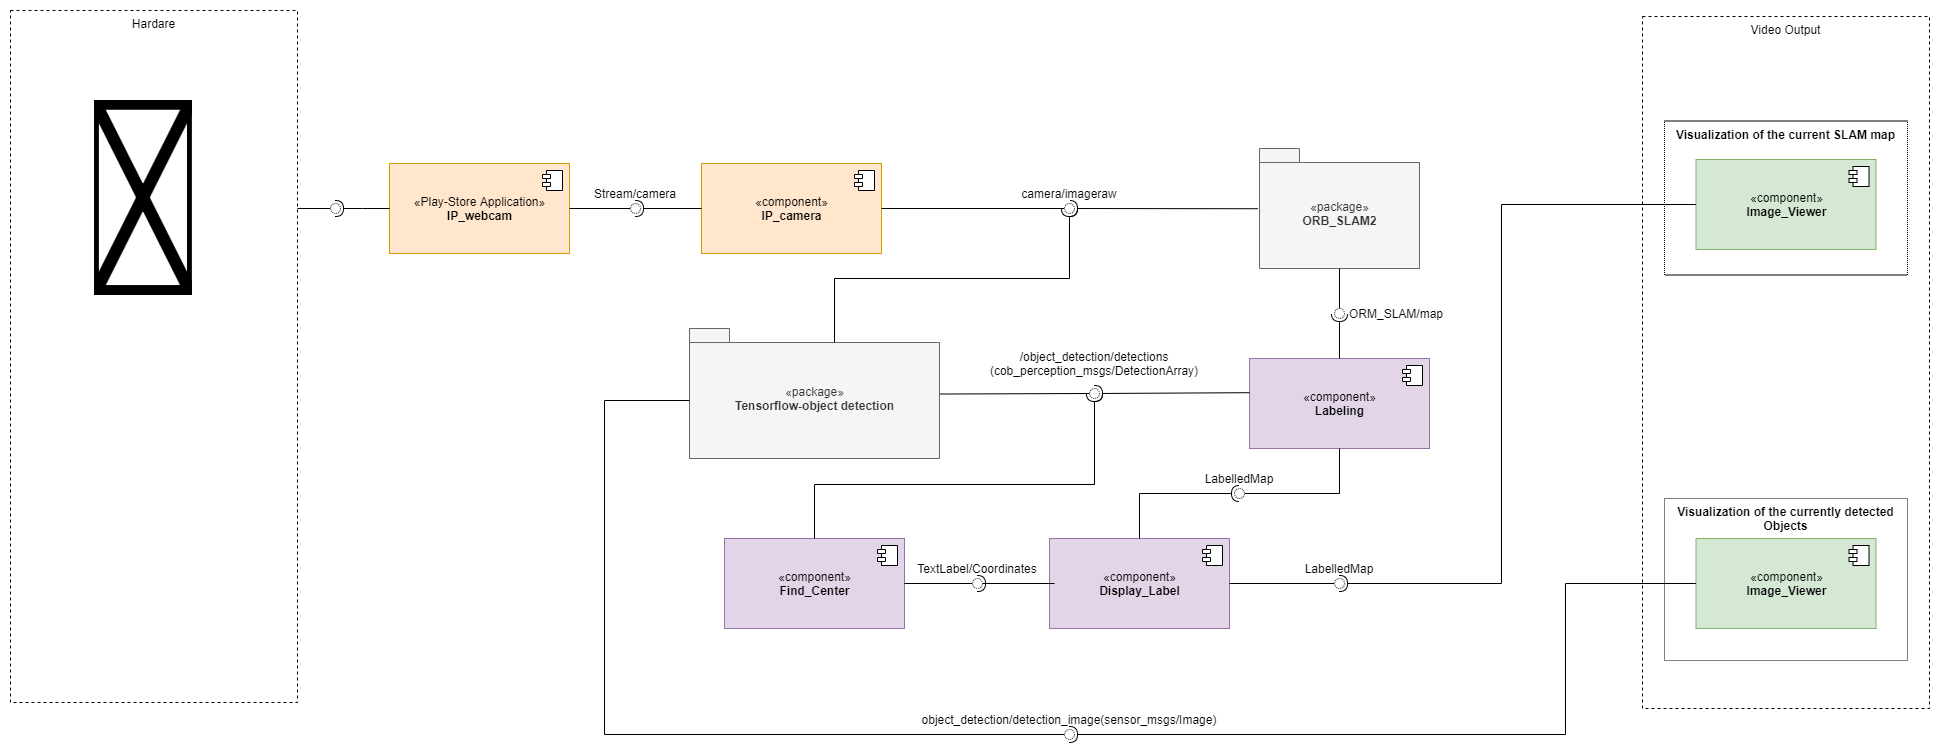

The diagram above was exported from draw.io. Its source (the exported page's mxGraphModel, read from the mxfile embedded in the PNG):
<mxGraphModel dx="801" dy="469" grid="0" gridSize="10" guides="1" tooltips="1" connect="1" arrows="1" fold="1" page="1" pageScale="1" pageWidth="3300" pageHeight="4681" math="0" shadow="0">
  <root>
    <mxCell id="0" />
    <mxCell id="1" parent="0" />
    <mxCell id="ADuzjlCER1aC7GwcWBdu-4" value="Visualization of the currently detected Objects" style="rounded=0;whiteSpace=wrap;html=1;fillColor=none;verticalAlign=top;fontStyle=1;dashed=1;dashPattern=1 1;" vertex="1" parent="1">
      <mxGeometry x="1801" y="565" width="243" height="162" as="geometry" />
    </mxCell>
    <mxCell id="ADuzjlCER1aC7GwcWBdu-1" value="Video Output" style="rounded=0;whiteSpace=wrap;html=1;fillColor=none;dashed=1;verticalAlign=top;" vertex="1" parent="1">
      <mxGeometry x="1779" y="83" width="287" height="692" as="geometry" />
    </mxCell>
    <mxCell id="ADuzjlCER1aC7GwcWBdu-3" value="Visualization of the current SLAM map" style="rounded=0;whiteSpace=wrap;html=1;fillColor=none;verticalAlign=top;fontStyle=1;dashed=1;dashPattern=1 1;" vertex="1" parent="1">
      <mxGeometry x="1801" y="187.5" width="243" height="154" as="geometry" />
    </mxCell>
    <mxCell id="PRxcfqYwy1uv5di5zZh5-15" value="&lt;span style=&quot;font-weight: 400&quot;&gt;«pac&lt;/span&gt;&lt;span style=&quot;font-weight: 400&quot;&gt;kage»&lt;/span&gt;&lt;br&gt;ORB_SLAM2" style="shape=folder;fontStyle=1;spacingTop=10;tabWidth=40;tabHeight=14;tabPosition=left;html=1;fillColor=#f5f5f5;strokeColor=#666666;fontColor=#333333;" parent="1" vertex="1">
      <mxGeometry x="1396" y="215" width="160" height="120" as="geometry" />
    </mxCell>
    <mxCell id="PRxcfqYwy1uv5di5zZh5-2" value="«component»&lt;br&gt;&lt;b&gt;IP_camera&lt;/b&gt;" style="html=1;fillColor=#ffe6cc;strokeColor=#d79b00;" parent="1" vertex="1">
      <mxGeometry x="838" y="230" width="180" height="90" as="geometry" />
    </mxCell>
    <mxCell id="PRxcfqYwy1uv5di5zZh5-3" value="" style="shape=component;jettyWidth=8;jettyHeight=4;" parent="PRxcfqYwy1uv5di5zZh5-2" vertex="1">
      <mxGeometry x="1" width="20" height="20" relative="1" as="geometry">
        <mxPoint x="-27" y="7" as="offset" />
      </mxGeometry>
    </mxCell>
    <mxCell id="PRxcfqYwy1uv5di5zZh5-7" value="«Play-Store Application»&lt;br&gt;&lt;b&gt;IP_webcam&lt;/b&gt;" style="html=1;fillColor=#ffe6cc;strokeColor=#d79b00;" parent="1" vertex="1">
      <mxGeometry x="526" y="230" width="180" height="90" as="geometry" />
    </mxCell>
    <mxCell id="PRxcfqYwy1uv5di5zZh5-8" value="" style="shape=component;jettyWidth=8;jettyHeight=4;" parent="PRxcfqYwy1uv5di5zZh5-7" vertex="1">
      <mxGeometry x="1" width="20" height="20" relative="1" as="geometry">
        <mxPoint x="-27" y="7" as="offset" />
      </mxGeometry>
    </mxCell>
    <mxCell id="PRxcfqYwy1uv5di5zZh5-17" value="&lt;span style=&quot;font-weight: 400&quot;&gt;«pac&lt;/span&gt;&lt;span style=&quot;font-weight: 400&quot;&gt;kage»&lt;/span&gt;&lt;br&gt;Tensorflow-object detection" style="shape=folder;fontStyle=1;spacingTop=10;tabWidth=40;tabHeight=14;tabPosition=left;html=1;fillColor=#f5f5f5;strokeColor=#666666;fontColor=#333333;" parent="1" vertex="1">
      <mxGeometry x="826" y="395" width="250" height="130" as="geometry" />
    </mxCell>
    <mxCell id="PRxcfqYwy1uv5di5zZh5-18" value="«component»&lt;br&gt;&lt;b&gt;Labeling&lt;br&gt;&lt;/b&gt;" style="html=1;fillColor=#e1d5e7;strokeColor=#9673a6;" parent="1" vertex="1">
      <mxGeometry x="1386" y="425" width="180" height="90" as="geometry" />
    </mxCell>
    <mxCell id="PRxcfqYwy1uv5di5zZh5-19" value="" style="shape=component;jettyWidth=8;jettyHeight=4;" parent="PRxcfqYwy1uv5di5zZh5-18" vertex="1">
      <mxGeometry x="1" width="20" height="20" relative="1" as="geometry">
        <mxPoint x="-27" y="7" as="offset" />
      </mxGeometry>
    </mxCell>
    <mxCell id="PRxcfqYwy1uv5di5zZh5-20" value="«component»&lt;br&gt;&lt;b&gt;Find_Center&lt;/b&gt;" style="html=1;fillColor=#e1d5e7;strokeColor=#9673a6;" parent="1" vertex="1">
      <mxGeometry x="861" y="605" width="180" height="90" as="geometry" />
    </mxCell>
    <mxCell id="PRxcfqYwy1uv5di5zZh5-21" value="" style="shape=component;jettyWidth=8;jettyHeight=4;" parent="PRxcfqYwy1uv5di5zZh5-20" vertex="1">
      <mxGeometry x="1" width="20" height="20" relative="1" as="geometry">
        <mxPoint x="-27" y="7" as="offset" />
      </mxGeometry>
    </mxCell>
    <mxCell id="PRxcfqYwy1uv5di5zZh5-22" value="«component»&lt;br&gt;&lt;b&gt;Display_Label&lt;/b&gt;" style="html=1;fillColor=#e1d5e7;strokeColor=#9673a6;" parent="1" vertex="1">
      <mxGeometry x="1186" y="605" width="180" height="90" as="geometry" />
    </mxCell>
    <mxCell id="PRxcfqYwy1uv5di5zZh5-23" value="" style="shape=component;jettyWidth=8;jettyHeight=4;" parent="PRxcfqYwy1uv5di5zZh5-22" vertex="1">
      <mxGeometry x="1" width="20" height="20" relative="1" as="geometry">
        <mxPoint x="-27" y="7" as="offset" />
      </mxGeometry>
    </mxCell>
    <mxCell id="PRxcfqYwy1uv5di5zZh5-35" value="«component»&lt;br&gt;&lt;b&gt;Image_Viewer&lt;/b&gt;" style="html=1;fillColor=#d5e8d4;strokeColor=#82b366;" parent="1" vertex="1">
      <mxGeometry x="1832.5" y="605" width="180" height="90" as="geometry" />
    </mxCell>
    <mxCell id="PRxcfqYwy1uv5di5zZh5-36" value="" style="shape=component;jettyWidth=8;jettyHeight=4;" parent="PRxcfqYwy1uv5di5zZh5-35" vertex="1">
      <mxGeometry x="1" width="20" height="20" relative="1" as="geometry">
        <mxPoint x="-27" y="7" as="offset" />
      </mxGeometry>
    </mxCell>
    <mxCell id="PRxcfqYwy1uv5di5zZh5-37" value="«component»&lt;br&gt;&lt;b&gt;Image_Viewer&lt;br&gt;&lt;/b&gt;" style="html=1;fillColor=#d5e8d4;strokeColor=#82b366;" parent="1" vertex="1">
      <mxGeometry x="1832.5" y="226" width="180" height="90" as="geometry" />
    </mxCell>
    <mxCell id="PRxcfqYwy1uv5di5zZh5-38" value="" style="shape=component;jettyWidth=8;jettyHeight=4;" parent="PRxcfqYwy1uv5di5zZh5-37" vertex="1">
      <mxGeometry x="1" width="20" height="20" relative="1" as="geometry">
        <mxPoint x="-27" y="7" as="offset" />
      </mxGeometry>
    </mxCell>
    <mxCell id="PRxcfqYwy1uv5di5zZh5-49" value="Hardare" style="rounded=0;whiteSpace=wrap;html=1;fillColor=none;dashed=1;verticalAlign=top;" parent="1" vertex="1">
      <mxGeometry x="147" y="77" width="287" height="692" as="geometry" />
    </mxCell>
    <mxCell id="PRxcfqYwy1uv5di5zZh5-51" value="" style="shape=image;imageAspect=0;aspect=fixed;verticalLabelPosition=bottom;verticalAlign=top;dashed=1;fillColor=none;image=https://upload.wikimedia.org/wikipedia/commons/5/58/Moto_E5_Plus_XT1924-1_Black.png;" parent="1" vertex="1">
      <mxGeometry x="231" y="167" width="97.88" height="195" as="geometry" />
    </mxCell>
    <mxCell id="ADuzjlCER1aC7GwcWBdu-21" value="" style="rounded=0;orthogonalLoop=1;jettySize=auto;html=1;endArrow=none;endFill=0;fontSize=12;edgeStyle=elbowEdgeStyle;elbow=vertical;" edge="1" target="ADuzjlCER1aC7GwcWBdu-23" parent="1" source="PRxcfqYwy1uv5di5zZh5-49">
      <mxGeometry relative="1" as="geometry">
        <mxPoint x="456" y="253" as="sourcePoint" />
      </mxGeometry>
    </mxCell>
    <mxCell id="ADuzjlCER1aC7GwcWBdu-22" value="" style="rounded=0;orthogonalLoop=1;jettySize=auto;html=1;endArrow=halfCircle;endFill=0;entryX=0.5;entryY=0.5;entryDx=0;entryDy=0;endSize=6;strokeWidth=1;fontSize=12;edgeStyle=elbowEdgeStyle;elbow=vertical;exitX=0;exitY=0.5;exitDx=0;exitDy=0;" edge="1" target="ADuzjlCER1aC7GwcWBdu-23" parent="1" source="PRxcfqYwy1uv5di5zZh5-7">
      <mxGeometry relative="1" as="geometry">
        <mxPoint x="521" y="275" as="sourcePoint" />
      </mxGeometry>
    </mxCell>
    <mxCell id="ADuzjlCER1aC7GwcWBdu-23" value="" style="ellipse;whiteSpace=wrap;html=1;fontFamily=Helvetica;fontSize=12;fontColor=#000000;align=center;strokeColor=#000000;fillColor=#ffffff;points=[];aspect=fixed;resizable=0;dashed=1;dashPattern=1 1;" vertex="1" parent="1">
      <mxGeometry x="467" y="270" width="10" height="10" as="geometry" />
    </mxCell>
    <mxCell id="ADuzjlCER1aC7GwcWBdu-52" value="" style="rounded=0;orthogonalLoop=1;jettySize=auto;html=1;endArrow=none;endFill=0;fontSize=12;exitX=1;exitY=0.5;exitDx=0;exitDy=0;" edge="1" target="ADuzjlCER1aC7GwcWBdu-54" parent="1" source="PRxcfqYwy1uv5di5zZh5-7">
      <mxGeometry relative="1" as="geometry">
        <mxPoint x="752" y="275" as="sourcePoint" />
      </mxGeometry>
    </mxCell>
    <mxCell id="ADuzjlCER1aC7GwcWBdu-53" value="" style="rounded=0;orthogonalLoop=1;jettySize=auto;html=1;endArrow=halfCircle;endFill=0;entryX=0.5;entryY=0.5;entryDx=0;entryDy=0;endSize=6;strokeWidth=1;fontSize=12;exitX=0;exitY=0.5;exitDx=0;exitDy=0;" edge="1" target="ADuzjlCER1aC7GwcWBdu-54" parent="1" source="PRxcfqYwy1uv5di5zZh5-2">
      <mxGeometry relative="1" as="geometry">
        <mxPoint x="792" y="275" as="sourcePoint" />
      </mxGeometry>
    </mxCell>
    <mxCell id="ADuzjlCER1aC7GwcWBdu-54" value="Stream/camera" style="ellipse;whiteSpace=wrap;html=1;fontFamily=Helvetica;fontSize=12;fontColor=#000000;align=center;strokeColor=#000000;fillColor=#ffffff;points=[];aspect=fixed;resizable=0;dashed=1;dashPattern=1 1;spacingBottom=30;" vertex="1" parent="1">
      <mxGeometry x="767" y="270" width="10" height="10" as="geometry" />
    </mxCell>
    <mxCell id="ADuzjlCER1aC7GwcWBdu-55" value="" style="rounded=0;orthogonalLoop=1;jettySize=auto;html=1;endArrow=none;endFill=0;fontSize=12;exitX=1;exitY=0.5;exitDx=0;exitDy=0;" edge="1" target="ADuzjlCER1aC7GwcWBdu-57" parent="1" source="PRxcfqYwy1uv5di5zZh5-2">
      <mxGeometry relative="1" as="geometry">
        <mxPoint x="1186" y="275" as="sourcePoint" />
      </mxGeometry>
    </mxCell>
    <mxCell id="ADuzjlCER1aC7GwcWBdu-56" value="" style="rounded=0;orthogonalLoop=1;jettySize=auto;html=1;endArrow=halfCircle;endFill=0;entryX=0.5;entryY=0.5;entryDx=0;entryDy=0;endSize=6;strokeWidth=1;fontSize=12;exitX=-0.01;exitY=0.502;exitDx=0;exitDy=0;exitPerimeter=0;" edge="1" target="ADuzjlCER1aC7GwcWBdu-57" parent="1" source="PRxcfqYwy1uv5di5zZh5-15">
      <mxGeometry relative="1" as="geometry">
        <mxPoint x="1226" y="275" as="sourcePoint" />
      </mxGeometry>
    </mxCell>
    <mxCell id="ADuzjlCER1aC7GwcWBdu-57" value="camera/imageraw" style="ellipse;whiteSpace=wrap;html=1;fontFamily=Helvetica;fontSize=12;fontColor=#000000;align=center;strokeColor=#000000;fillColor=#ffffff;points=[];aspect=fixed;resizable=0;dashed=1;dashPattern=1 1;spacingBottom=30;" vertex="1" parent="1">
      <mxGeometry x="1201" y="270" width="10" height="10" as="geometry" />
    </mxCell>
    <mxCell id="ADuzjlCER1aC7GwcWBdu-61" value="" style="rounded=0;orthogonalLoop=1;jettySize=auto;html=1;endArrow=halfCircle;endFill=0;endSize=6;strokeWidth=1;fontSize=12;exitX=0;exitY=0;exitDx=145;exitDy=14;exitPerimeter=0;edgeStyle=elbowEdgeStyle;elbow=vertical;targetPerimeterSpacing=-5;" edge="1" target="ADuzjlCER1aC7GwcWBdu-57" parent="1" source="PRxcfqYwy1uv5di5zZh5-17">
      <mxGeometry relative="1" as="geometry">
        <mxPoint x="1121" y="346" as="sourcePoint" />
        <mxPoint x="1206" y="298" as="targetPoint" />
      </mxGeometry>
    </mxCell>
    <mxCell id="ADuzjlCER1aC7GwcWBdu-67" value="" style="rounded=0;orthogonalLoop=1;jettySize=auto;html=1;endArrow=none;endFill=0;fontSize=12;exitX=1.004;exitY=0.504;exitDx=0;exitDy=0;exitPerimeter=0;" edge="1" target="ADuzjlCER1aC7GwcWBdu-69" parent="1" source="PRxcfqYwy1uv5di5zZh5-17">
      <mxGeometry relative="1" as="geometry">
        <mxPoint x="1104" y="460" as="sourcePoint" />
      </mxGeometry>
    </mxCell>
    <mxCell id="ADuzjlCER1aC7GwcWBdu-68" value="" style="rounded=0;orthogonalLoop=1;jettySize=auto;html=1;endArrow=halfCircle;endFill=0;endSize=6;strokeWidth=1;fontSize=12;exitX=0;exitY=0.38;exitDx=0;exitDy=0;exitPerimeter=0;targetPerimeterSpacing=-5;" edge="1" target="ADuzjlCER1aC7GwcWBdu-69" parent="1" source="PRxcfqYwy1uv5di5zZh5-18">
      <mxGeometry relative="1" as="geometry">
        <mxPoint x="1251" y="460" as="sourcePoint" />
        <mxPoint x="1248" y="460" as="targetPoint" />
      </mxGeometry>
    </mxCell>
    <mxCell id="ADuzjlCER1aC7GwcWBdu-69" value="/object_detection/detections (cob_perception_msgs/DetectionArray)" style="ellipse;whiteSpace=wrap;html=1;fontFamily=Helvetica;fontSize=12;fontColor=#000000;align=center;strokeColor=#000000;fillColor=#ffffff;points=[];aspect=fixed;resizable=0;dashed=1;dashPattern=1 1;spacingBottom=60;" vertex="1" parent="1">
      <mxGeometry x="1226" y="455" width="10" height="10" as="geometry" />
    </mxCell>
    <mxCell id="ADuzjlCER1aC7GwcWBdu-71" value="" style="rounded=0;orthogonalLoop=1;jettySize=auto;html=1;endArrow=halfCircle;endFill=0;endSize=6;strokeWidth=1;fontSize=12;exitX=0.5;exitY=0;exitDx=0;exitDy=0;edgeStyle=elbowEdgeStyle;elbow=vertical;targetPerimeterSpacing=-5;" edge="1" target="ADuzjlCER1aC7GwcWBdu-69" parent="1" source="PRxcfqYwy1uv5di5zZh5-20">
      <mxGeometry relative="1" as="geometry">
        <mxPoint x="1135" y="554" as="sourcePoint" />
        <mxPoint x="1232" y="471" as="targetPoint" />
        <Array as="points">
          <mxPoint x="1125" y="551" />
        </Array>
      </mxGeometry>
    </mxCell>
    <mxCell id="ADuzjlCER1aC7GwcWBdu-75" value="" style="rounded=0;orthogonalLoop=1;jettySize=auto;html=1;endArrow=none;endFill=0;fontSize=12;exitX=0.5;exitY=1;exitDx=0;exitDy=0;exitPerimeter=0;" edge="1" target="ADuzjlCER1aC7GwcWBdu-77" parent="1" source="PRxcfqYwy1uv5di5zZh5-15">
      <mxGeometry relative="1" as="geometry">
        <mxPoint x="1450" y="380" as="sourcePoint" />
      </mxGeometry>
    </mxCell>
    <mxCell id="ADuzjlCER1aC7GwcWBdu-76" value="" style="rounded=0;orthogonalLoop=1;jettySize=auto;html=1;endArrow=halfCircle;endFill=0;entryX=0.5;entryY=0.5;entryDx=0;entryDy=0;endSize=6;strokeWidth=1;fontSize=12;exitX=0.5;exitY=0;exitDx=0;exitDy=0;" edge="1" target="ADuzjlCER1aC7GwcWBdu-77" parent="1" source="PRxcfqYwy1uv5di5zZh5-18">
      <mxGeometry relative="1" as="geometry">
        <mxPoint x="1438" y="365" as="sourcePoint" />
      </mxGeometry>
    </mxCell>
    <mxCell id="ADuzjlCER1aC7GwcWBdu-77" value="ORM_SLAM/map" style="ellipse;whiteSpace=wrap;fontFamily=Helvetica;fontSize=12;fontColor=#000000;align=center;strokeColor=#000000;fillColor=#ffffff;points=[];aspect=fixed;resizable=0;dashed=1;dashPattern=1 1;spacingBottom=0;spacingLeft=113;" vertex="1" parent="1">
      <mxGeometry x="1471" y="375" width="10" height="10" as="geometry" />
    </mxCell>
    <mxCell id="ADuzjlCER1aC7GwcWBdu-78" value="" style="rounded=0;orthogonalLoop=1;jettySize=auto;html=1;endArrow=none;endFill=0;fontSize=12;exitX=0.5;exitY=1;exitDx=0;exitDy=0;edgeStyle=elbowEdgeStyle;" edge="1" target="ADuzjlCER1aC7GwcWBdu-80" parent="1" source="PRxcfqYwy1uv5di5zZh5-18">
      <mxGeometry relative="1" as="geometry">
        <mxPoint x="1356" y="560" as="sourcePoint" />
        <Array as="points">
          <mxPoint x="1476" y="539" />
        </Array>
      </mxGeometry>
    </mxCell>
    <mxCell id="ADuzjlCER1aC7GwcWBdu-79" value="" style="rounded=0;orthogonalLoop=1;jettySize=auto;html=1;endArrow=halfCircle;endFill=0;entryX=0.5;entryY=0.5;entryDx=0;entryDy=0;endSize=6;strokeWidth=1;fontSize=12;exitX=0.5;exitY=0;exitDx=0;exitDy=0;edgeStyle=elbowEdgeStyle;" edge="1" target="ADuzjlCER1aC7GwcWBdu-80" parent="1" source="PRxcfqYwy1uv5di5zZh5-22">
      <mxGeometry relative="1" as="geometry">
        <mxPoint x="1396" y="560" as="sourcePoint" />
        <Array as="points">
          <mxPoint x="1276" y="585" />
        </Array>
      </mxGeometry>
    </mxCell>
    <mxCell id="ADuzjlCER1aC7GwcWBdu-80" value="LabelledMap" style="ellipse;whiteSpace=wrap;html=1;fontFamily=Helvetica;fontSize=12;fontColor=#000000;align=center;strokeColor=#000000;fillColor=#ffffff;points=[];aspect=fixed;resizable=0;dashed=1;dashPattern=1 1;spacingBottom=30;direction=west;" vertex="1" parent="1">
      <mxGeometry x="1371" y="555" width="10" height="10" as="geometry" />
    </mxCell>
    <mxCell id="ADuzjlCER1aC7GwcWBdu-81" value="" style="rounded=0;orthogonalLoop=1;jettySize=auto;html=1;endArrow=none;endFill=0;fontSize=12;exitX=1;exitY=0.5;exitDx=0;exitDy=0;" edge="1" target="ADuzjlCER1aC7GwcWBdu-83" parent="1" source="PRxcfqYwy1uv5di5zZh5-20">
      <mxGeometry relative="1" as="geometry">
        <mxPoint x="1094" y="650" as="sourcePoint" />
      </mxGeometry>
    </mxCell>
    <mxCell id="ADuzjlCER1aC7GwcWBdu-82" value="" style="rounded=0;orthogonalLoop=1;jettySize=auto;html=1;endArrow=halfCircle;endFill=0;entryX=0.5;entryY=0.5;entryDx=0;entryDy=0;endSize=6;strokeWidth=1;fontSize=12;exitX=0;exitY=0.5;exitDx=0;exitDy=0;" edge="1" target="ADuzjlCER1aC7GwcWBdu-83" parent="1" source="PRxcfqYwy1uv5di5zZh5-22">
      <mxGeometry relative="1" as="geometry">
        <mxPoint x="1134" y="650" as="sourcePoint" />
      </mxGeometry>
    </mxCell>
    <mxCell id="ADuzjlCER1aC7GwcWBdu-84" value="" style="edgeStyle=elbowEdgeStyle;rounded=0;orthogonalLoop=1;jettySize=auto;html=1;startArrow=none;startFill=0;endArrow=none;endFill=0;targetPerimeterSpacing=-5;fontSize=12;" edge="1" parent="1" source="ADuzjlCER1aC7GwcWBdu-83" target="PRxcfqYwy1uv5di5zZh5-22">
      <mxGeometry relative="1" as="geometry" />
    </mxCell>
    <mxCell id="ADuzjlCER1aC7GwcWBdu-83" value="TextLabel/Coordinates" style="ellipse;whiteSpace=wrap;html=1;fontFamily=Helvetica;fontSize=12;fontColor=#000000;align=center;strokeColor=#000000;fillColor=#ffffff;points=[];aspect=fixed;resizable=0;dashed=1;dashPattern=1 1;spacingBottom=30;" vertex="1" parent="1">
      <mxGeometry x="1109" y="645" width="10" height="10" as="geometry" />
    </mxCell>
    <mxCell id="ADuzjlCER1aC7GwcWBdu-85" value="" style="rounded=0;orthogonalLoop=1;jettySize=auto;html=1;endArrow=none;endFill=0;fontSize=12;exitX=1;exitY=0.5;exitDx=0;exitDy=0;edgeStyle=elbowEdgeStyle;elbow=vertical;" edge="1" target="ADuzjlCER1aC7GwcWBdu-87" parent="1" source="PRxcfqYwy1uv5di5zZh5-22">
      <mxGeometry relative="1" as="geometry">
        <mxPoint x="1456" y="653" as="sourcePoint" />
      </mxGeometry>
    </mxCell>
    <mxCell id="ADuzjlCER1aC7GwcWBdu-86" value="" style="rounded=0;orthogonalLoop=1;jettySize=auto;html=1;endArrow=halfCircle;endFill=0;entryX=0.5;entryY=0.5;entryDx=0;entryDy=0;endSize=6;strokeWidth=1;fontSize=12;exitX=0;exitY=0.5;exitDx=0;exitDy=0;edgeStyle=elbowEdgeStyle;" edge="1" target="ADuzjlCER1aC7GwcWBdu-87" parent="1" source="PRxcfqYwy1uv5di5zZh5-37">
      <mxGeometry relative="1" as="geometry">
        <mxPoint x="1496" y="653" as="sourcePoint" />
        <Array as="points">
          <mxPoint x="1638" y="509" />
        </Array>
      </mxGeometry>
    </mxCell>
    <mxCell id="ADuzjlCER1aC7GwcWBdu-87" value="LabelledMap" style="ellipse;whiteSpace=wrap;html=1;fontFamily=Helvetica;fontSize=12;fontColor=#000000;align=center;strokeColor=#000000;fillColor=#ffffff;points=[];aspect=fixed;resizable=0;dashed=1;dashPattern=1 1;spacingBottom=30;" vertex="1" parent="1">
      <mxGeometry x="1471" y="645" width="10" height="10" as="geometry" />
    </mxCell>
    <mxCell id="ADuzjlCER1aC7GwcWBdu-89" value="" style="rounded=0;orthogonalLoop=1;jettySize=auto;html=1;endArrow=none;endFill=0;fontSize=12;exitX=0;exitY=0;exitDx=0;exitDy=72;exitPerimeter=0;edgeStyle=elbowEdgeStyle;" edge="1" target="ADuzjlCER1aC7GwcWBdu-91" parent="1" source="PRxcfqYwy1uv5di5zZh5-17">
      <mxGeometry relative="1" as="geometry">
        <mxPoint x="1186" y="801" as="sourcePoint" />
        <Array as="points">
          <mxPoint x="741" y="623" />
        </Array>
      </mxGeometry>
    </mxCell>
    <mxCell id="ADuzjlCER1aC7GwcWBdu-90" value="" style="rounded=0;orthogonalLoop=1;jettySize=auto;html=1;endArrow=halfCircle;endFill=0;entryX=0.5;entryY=0.5;entryDx=0;entryDy=0;endSize=6;strokeWidth=1;fontSize=12;exitX=0;exitY=0.5;exitDx=0;exitDy=0;edgeStyle=elbowEdgeStyle;" edge="1" target="ADuzjlCER1aC7GwcWBdu-91" parent="1" source="PRxcfqYwy1uv5di5zZh5-35">
      <mxGeometry relative="1" as="geometry">
        <mxPoint x="1226" y="801" as="sourcePoint" />
        <Array as="points">
          <mxPoint x="1702" y="711" />
        </Array>
      </mxGeometry>
    </mxCell>
    <mxCell id="ADuzjlCER1aC7GwcWBdu-91" value="object_detection/detection_image(sensor_msgs/Image)" style="ellipse;whiteSpace=wrap;html=1;fontFamily=Helvetica;fontSize=12;fontColor=#000000;align=center;strokeColor=#000000;fillColor=#ffffff;points=[];aspect=fixed;resizable=0;dashed=1;dashPattern=1 1;spacingBottom=30;" vertex="1" parent="1">
      <mxGeometry x="1201" y="796" width="10" height="10" as="geometry" />
    </mxCell>
  </root>
</mxGraphModel>